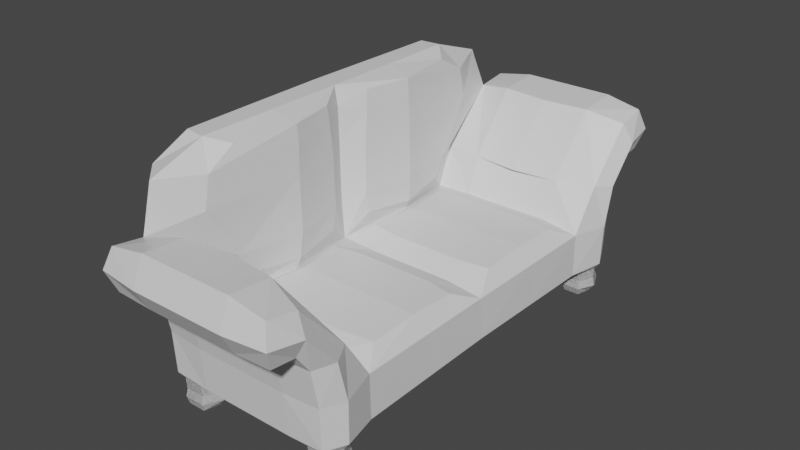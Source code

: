 # Source: Sofa.blend  (saved by Blender 2.83.19; exported with 4.5.12 LTS)
import bpy
from mathutils import Matrix  # noqa: F401  (used for matrix-valued properties, if any)

bpy.ops.wm.read_factory_settings(use_empty=True)
scene = bpy.context.scene
scene.name = 'Scene'

# ---- collections
col_collection = bpy.data.collections.new('Collection'); scene.collection.children.link(col_collection)

# ---- materials (node trees are filled in below, after node groups)
mat_material = bpy.data.materials.new('Material')
mat_material.alpha_threshold = 0.0
mat_material.use_transparent_shadow = False
mat_material.line_color = (0.0, 0.0, 0.0, 1.0)

# ---- material node trees
mat_material.use_nodes = True; mat_material.node_tree.nodes.clear()
_N = mat_material.node_tree.nodes; _L = mat_material.node_tree.links
n0 = _N.new('ShaderNodeOutputMaterial'); n0.name = 'Material Output'; n0.location = (300, 300)
n1 = _N.new('ShaderNodeBsdfPrincipled'); n1.name = 'Principled BSDF'; n1.location = (10, 300)
n1.distribution = 'GGX'
n1.subsurface_method = 'BURLEY'
n1.inputs[2].default_value = 0.4
n1.inputs[3].default_value = 1.45
n1.inputs[27].default_value = (0.0, 0.0, 0.0, 1.0)
n1.inputs[28].default_value = 1.0
_L.new(n1.outputs[0], n0.inputs[0])
n0.is_active_output = True

# ---- world
world_world = bpy.data.worlds.new('World'); scene.world = world_world
world_world.use_nodes = True; world_world.node_tree.nodes.clear()
_N = world_world.node_tree.nodes; _L = world_world.node_tree.links
n0 = _N.new('ShaderNodeOutputWorld'); n0.name = 'World Output'; n0.location = (300, 300)
n1 = _N.new('ShaderNodeBackground'); n1.name = 'Background'; n1.location = (10, 300)
n1.inputs[0].default_value = (0.05088, 0.05088, 0.05088, 1.0)
_L.new(n1.outputs[0], n0.inputs[0])
n0.is_active_output = True
world_world.color = (0.05088, 0.05088, 0.05088)
world_world.use_sun_shadow = False
world_world.sun_shadow_jitter_overblur = 0.0

# ---- meshes
me_cube = bpy.data.meshes.new('Cube')
me_cube.from_pydata([(0.9677, -0.8746, -0.444), (0.9332, -1.098, -1.018), (-0.9779, -0.9115, -0.4153), (-0.9309, -1.098, -1.018), (-0.9309, -1.463, -1.018), (-0.9725, -1.54, -0.4572), (0.9749, -1.54, -0.4572), (0.9332, -1.463, -1.018), (0.9745, -1.732, 0.6309), (-0.9711, -1.734, 0.6401), (0.9747, -1.782, 0.1979), (-0.9725, -1.782, 0.1979), (0.9748, -1.193, 0.0428), (0.9748, -1.624, -0.02122), (-0.9975, -1.138, 0.03998), (-0.9725, -1.624, -0.02123), (0.966, -2.082, 0.6965), (-0.9633, -2.082, 0.6965), (0.9663, -2.067, 0.2209), (-0.9633, -2.067, 0.2209), (1.015, -1.281, -1.018), (-1.019, -1.281, -1.018), (-1.092, -1.291, -0.4572), (1.089, -1.291, -0.4572), (-1.093, -1.773, 0.4144), (1.089, -1.773, 0.4144), (-1.093, -1.408, 0.01079), (1.089, -1.408, 0.01079), (-1.038, -2.158, 0.4583), (1.037, -2.158, 0.4583), (-0.5146, -0.87, -0.3797), (-0.7053, -1.098, -1.018), (-0.5308, -1.572, -0.4572), (-0.7053, -1.463, -1.018), (-0.5309, -1.781, 0.1659), (-0.5309, -1.656, -0.02122), (-0.5309, -1.041, 0.0428), (-0.5309, -2.074, 0.2098), (-0.5447, -2.213, 0.457), (-0.4287, -1.281, -1.0), (0.7325, -1.098, -1.018), (0.7325, -1.463, -1.018), (0.5269, -1.191, 0.08904), (0.5656, -2.213, 0.457), (0.5391, -0.87, -0.3797), (0.5547, -1.572, -0.4572), (0.5532, -1.781, 0.1659), (0.5537, -1.656, -0.0212), (0.5531, -2.074, 0.2098), (0.6481, -1.281, -1.018), (0.5724, -0.8661, -1.0), (0.9749, -0.8661, -0.9494), (0.5722, -1.528, -0.9494), (0.9686, -1.519, -0.9368), (1.078, -1.281, -0.9368), (-1.082, -1.281, -0.9368), (-1.004, -0.8884, -0.9579), (-0.966, -1.519, -0.9368), (-0.5454, -0.8661, -1.0), (-0.5454, -1.528, -0.9494), (-0.613, -1.281, -1.018), (0.4641, -1.281, -1.0), (-0.62, -1.281, -1.147), (-1.012, -1.281, -1.147), (1.009, -1.281, -1.147), (0.6536, -1.281, -1.147), (0.736, -1.103, -1.147), (0.9296, -1.103, -1.147), (0.736, -1.459, -1.147), (0.9296, -1.459, -1.147), (-0.9267, -1.105, -1.147), (-0.9267, -1.457, -1.147), (-0.7093, -1.105, -1.147), (-0.7093, -1.457, -1.147), (-0.6011, -1.281, -1.238), (-1.03, -1.281, -1.238), (1.035, -1.281, -1.238), (0.628, -1.281, -1.238), (0.7227, -1.078, -1.238), (0.943, -1.078, -1.238), (0.7227, -1.484, -1.238), (0.943, -1.484, -1.238), (-0.9367, -1.088, -1.238), (-0.9367, -1.473, -1.238), (-0.6994, -1.088, -1.238), (-0.6994, -1.473, -1.238), (-0.6683, -1.281, -1.328), (-0.9634, -1.281, -1.328), (0.9656, -1.281, -1.328), (0.6973, -1.281, -1.328), (0.7402, -1.108, -1.324), (0.9253, -1.108, -1.324), (0.7402, -1.453, -1.324), (0.9253, -1.453, -1.324), (-0.9211, -1.111, -1.324), (-0.9211, -1.451, -1.324), (-0.7146, -1.111, -1.324), (-0.7146, -1.451, -1.324), (-1.298, -0.721, -0.9157), (-1.304, -0.8021, -0.4597), (0.9527, -0.02095, -0.4569), (-1.307, -1.014, 0.02772), (-1.001, -0.02751, -0.9789), (-1.235, -1.481, 0.6524), (-1.028, -1.559, 1.126), (-1.282, -1.317, 1.135), (-1.031, -0.914, 1.348), (-1.268, -0.8864, 1.351), (-0.9991, 0.8694, -1.0), (0.9377, 0.8694, -0.4698), (-0.9193, 0.8694, -0.392), (0.962, 0.8694, -0.9368), (-0.5306, 0.8694, -1.0), (-0.4937, 0.8694, -0.4184), (0.5181, 0.8694, -0.4183), (0.5561, 0.8694, -1.0), (-1.312, 0.8694, -0.9368), (-1.344, 0.8694, -0.4597), (-0.9505, 0.8694, 0.04957), (-1.335, 0.8617, 0.03175), (-0.9623, 0.8694, 0.7229), (-1.323, 0.8617, 0.7283), (-0.9693, 0.8694, 1.119), (-1.315, 0.8694, 1.135), (-1.012, 0.8694, 1.354), (-1.279, 0.8694, 1.36), (-0.8101, -0.5986, -0.159), (-0.8076, -0.761, 0.1007), (-0.8172, -1.123, 0.713), (-0.8228, -1.05, 1.069), (-0.8343, -0.7135, 1.264), (-0.8101, 0.572, -0.159), (-0.8076, 0.6267, 0.1007), (-0.8172, 0.6152, 0.713), (-0.8228, 0.5812, 1.069), (-0.8343, 0.5635, 1.264), (-0.4339, -0.6523, -0.3136), (-0.7739, -0.5994, -0.3186), (0.7862, 0.5377, -0.3183), (0.7862, -0.5994, -0.3183), (0.4575, -0.6523, -0.3136), (-0.4339, 0.5953, -0.3136), (0.4575, 0.5953, -0.3136), (-0.7739, 0.5377, -0.3186), (-0.538, -0.01635, -1.0), (0.5643, -0.01635, -1.0), (-1.305, 0.05617, -0.9263), (-0.752, -0.03945, -0.3268), (0.9684, -0.01635, -0.9431), (-1.324, 0.01588, -0.4597), (-1.321, -0.0881, 0.02974), (-1.279, -0.3213, 0.6903), (-1.299, -0.2395, 1.135), (-1.022, -0.03842, 1.351), (-1.273, -0.02419, 1.356), (-0.7246, -0.0133, -0.2114), (-0.6973, 0.009866, 0.1007), (-0.7069, 0.01009, 0.713), (-0.7125, 0.02148, 1.069), (-0.724, 0.01662, 1.264), (0.7862, -0.03082, -0.2903), (-0.4339, -0.02847, -0.2856), (0.4575, -0.02847, -0.2855), (-0.6635, -0.03082, -0.2906), (-0.05158, -0.9008, -0.3701), (0.01199, -1.572, -0.4572), (0.01114, -1.781, 0.1659), (0.0114, -1.656, -0.02121), (0.01107, -2.074, 0.2098), (0.01767, -1.281, -1.0), (0.01353, -0.8661, -1.0), (0.01344, -1.528, -0.9494), (0.01044, -2.213, 0.457), (0.01274, 0.8694, -1.0), (0.01221, 0.8694, -0.4184), (0.01181, -0.6523, -0.3136), (0.01182, 0.5953, -0.3136), (0.01181, -0.02847, -0.2855), (0.01313, -0.01635, -1.0), (0.9332, -1.098, -1.018), (-0.9779, -0.9115, -0.4153), (-0.9309, -1.098, -1.018), (-0.9309, -1.463, -1.018), (0.9332, -1.463, -1.018), (-0.9711, -1.734, 0.6401), (0.9748, -1.193, 0.0428), (-0.9975, -1.138, 0.03998), (-0.9633, -2.082, 0.6965), (1.015, -1.281, -1.018), (-1.019, -1.281, -1.018), (-1.093, -1.408, 0.01079), (-0.5146, -0.87, -0.3797), (-0.7053, -1.098, -1.018), (-0.7053, -1.463, -1.018), (-0.5311, -1.614, 0.7334), (-0.5309, -1.041, 0.0428), (-0.5311, -2.09, 0.7773), (0.7325, -1.098, -1.018), (0.7325, -1.463, -1.018), (0.552, -1.614, 0.7334), (0.5519, -2.09, 0.7773), (0.6481, -1.281, -1.018), (-0.613, -1.281, -1.018), (-0.62, -1.281, -1.147), (-1.012, -1.281, -1.147), (1.009, -1.281, -1.147), (0.6536, -1.281, -1.147), (0.736, -1.103, -1.147), (0.9296, -1.103, -1.147), (0.736, -1.459, -1.147), (0.9296, -1.459, -1.147), (-0.9267, -1.105, -1.147), (-0.9267, -1.457, -1.147), (-0.7093, -1.105, -1.147), (-0.7093, -1.457, -1.147), (-0.6011, -1.281, -1.238), (-1.03, -1.281, -1.238), (1.035, -1.281, -1.238), (0.628, -1.281, -1.238), (0.7227, -1.078, -1.238), (0.943, -1.078, -1.238), (0.7227, -1.484, -1.238), (0.943, -1.484, -1.238), (-0.9367, -1.088, -1.238), (-0.9367, -1.473, -1.238), (-0.6994, -1.088, -1.238), (-0.6994, -1.473, -1.238), (-0.6683, -1.281, -1.328), (-0.9634, -1.281, -1.328), (0.9656, -1.281, -1.328), (0.6973, -1.281, -1.328), (0.7402, -1.108, -1.324), (0.9253, -1.108, -1.324), (0.7402, -1.453, -1.324), (0.9253, -1.453, -1.324), (-0.9211, -1.111, -1.324), (-0.9211, -1.451, -1.324), (-0.7146, -1.111, -1.324), (-0.7146, -1.451, -1.324), (-0.4339, -0.6523, -0.3136), (-0.7739, -0.5994, -0.3186), (-0.6635, -0.03082, -0.2906), (0.01048, -1.553, 0.7334), (0.01041, -2.09, 0.7773), (0.01131, -1.136, 0.04281), (-0.06944, -0.6523, -0.3136), (0.9677, 2.613, -0.444), (0.9332, 2.837, -1.018), (-0.9779, 2.65, -0.4153), (-0.9309, 2.837, -1.018), (-0.9309, 3.202, -1.018), (-0.9725, 3.279, -0.4572), (0.9749, 3.279, -0.4572), (0.9332, 3.202, -1.018), (0.9745, 3.471, 0.6309), (-0.9711, 3.473, 0.6401), (0.9747, 3.521, 0.1979), (-0.9725, 3.521, 0.1979), (0.9748, 2.931, 0.0428), (0.9748, 3.363, -0.02122), (-0.9975, 2.876, 0.03998), (-0.9725, 3.363, -0.02123), (0.966, 3.82, 0.6965), (-0.9633, 3.82, 0.6965), (0.9663, 3.805, 0.2209), (-0.9633, 3.805, 0.2209), (1.015, 3.019, -1.018), (-1.019, 3.019, -1.018), (-1.092, 3.03, -0.4572), (1.089, 3.03, -0.4572), (-1.093, 3.512, 0.4144), (1.089, 3.512, 0.4144), (-1.093, 3.147, 0.01079), (1.089, 3.147, 0.01079), (-1.038, 3.896, 0.4583), (1.037, 3.896, 0.4583), (-0.5146, 2.609, -0.3797), (-0.7053, 2.837, -1.018), (-0.5308, 3.311, -0.4572), (-0.7053, 3.202, -1.018), (-0.5309, 3.52, 0.1659), (-0.5309, 3.395, -0.02122), (-0.5309, 2.78, 0.0428), (-0.5311, 3.828, 0.7773), (-0.5309, 3.813, 0.2098), (-0.5447, 3.951, 0.457), (-0.4287, 3.019, -1.0), (0.7325, 2.837, -1.018), (0.7325, 3.202, -1.018), (0.5535, 2.78, 0.04282), (0.5656, 3.951, 0.457), (0.5391, 2.609, -0.3797), (0.5547, 3.311, -0.4572), (0.5532, 3.52, 0.1659), (0.5537, 3.395, -0.0212), (0.5519, 3.828, 0.7773), (0.5531, 3.813, 0.2098), (0.6481, 3.019, -1.018), (0.5724, 2.605, -1.0), (0.9749, 2.605, -0.9494), (0.5722, 3.267, -0.9494), (0.9686, 3.258, -0.9368), (1.078, 3.019, -0.9368), (-1.082, 3.019, -0.9368), (-1.004, 2.627, -0.9579), (-0.966, 3.258, -0.9368), (-0.5454, 2.605, -1.0), (-0.5454, 3.267, -0.9494), (-0.613, 3.019, -1.018), (0.4641, 3.019, -1.0), (-0.62, 3.019, -1.147), (-1.012, 3.019, -1.147), (1.009, 3.019, -1.147), (0.6536, 3.019, -1.147), (0.736, 2.842, -1.147), (0.9296, 2.842, -1.147), (0.736, 3.197, -1.147), (0.9296, 3.197, -1.147), (-0.9267, 2.843, -1.147), (-0.9267, 3.196, -1.147), (-0.7093, 2.843, -1.147), (-0.7093, 3.196, -1.147), (-0.6011, 3.019, -1.238), (-1.03, 3.019, -1.238), (1.035, 3.019, -1.238), (0.628, 3.019, -1.238), (0.7227, 2.816, -1.238), (0.943, 2.816, -1.238), (0.7227, 3.222, -1.238), (0.943, 3.222, -1.238), (-0.9367, 2.827, -1.238), (-0.9367, 3.212, -1.238), (-0.6994, 2.827, -1.238), (-0.6994, 3.212, -1.238), (-0.6683, 3.019, -1.328), (-0.9634, 3.019, -1.328), (0.9656, 3.019, -1.328), (0.6973, 3.019, -1.328), (0.7402, 2.847, -1.324), (0.9253, 2.847, -1.324), (0.7402, 3.192, -1.324), (0.9253, 3.192, -1.324), (-0.9211, 2.85, -1.324), (-0.9211, 3.189, -1.324), (-0.7146, 2.85, -1.324), (-0.7146, 3.189, -1.324), (-1.298, 2.46, -0.9157), (-1.304, 2.541, -0.4597), (0.9527, 1.76, -0.4569), (-1.307, 2.752, 0.02772), (-1.001, 1.766, -0.9789), (-1.235, 3.219, 0.6524), (-1.028, 3.297, 1.126), (-1.282, 3.056, 1.135), (-1.031, 2.653, 1.348), (-1.268, 2.625, 1.351), (-0.8101, 2.337, -0.159), (-0.8076, 2.5, 0.1007), (-0.8172, 2.862, 0.713), (-0.8228, 2.789, 1.069), (-0.8343, 2.452, 1.264), (-0.8101, 1.167, -0.159), (-0.8076, 1.112, 0.1007), (-0.8172, 1.124, 0.713), (-0.8228, 1.158, 1.069), (-0.8343, 1.175, 1.264), (-0.4339, 2.391, -0.3136), (-0.7739, 2.338, -0.3186), (0.7862, 1.201, -0.3183), (0.7862, 2.338, -0.3183), (0.4575, 2.391, -0.3136), (-0.4339, 1.143, -0.3136), (0.4575, 1.143, -0.3136), (-0.7739, 1.201, -0.3186), (-0.538, 1.755, -1.0), (0.5643, 1.755, -1.0), (-1.305, 1.683, -0.9263), (-0.7926, 1.778, -0.3268), (0.9684, 1.755, -0.9431), (-1.324, 1.723, -0.4597), (-1.321, 1.827, 0.02974), (-1.279, 2.06, 0.6903), (-1.299, 1.978, 1.135), (-1.022, 1.777, 1.351), (-1.273, 1.763, 1.356), (-0.7246, 1.752, -0.2114), (-0.6973, 1.729, 0.1007), (-0.7069, 1.729, 0.713), (-0.7125, 1.717, 1.069), (-0.724, 1.722, 1.264), (0.7862, 1.77, -0.2903), (-0.4339, 1.767, -0.2856), (0.4575, 1.767, -0.2855), (-0.6635, 1.77, -0.2906), (0.01227, 2.609, -0.3797), (0.01199, 3.311, -0.4572), (0.01114, 3.52, 0.1659), (0.0114, 3.395, -0.02121), (0.01041, 3.828, 0.7773), (0.01107, 3.813, 0.2098), (0.01767, 3.019, -1.0), (0.01353, 2.605, -1.0), (0.01344, 3.267, -0.9494), (0.01131, 2.78, 0.04281), (0.01044, 3.951, 0.457), (0.01181, 2.391, -0.3136), (0.01182, 1.143, -0.3136), (0.01181, 1.767, -0.2855), (0.01313, 1.755, -1.0), (0.9332, 2.837, -1.018), (-0.9309, 2.837, -1.018), (-0.9309, 3.202, -1.018), (0.9332, 3.202, -1.018), (0.9745, 3.471, 0.6309), (-0.9711, 3.473, 0.6401), (0.9748, 2.931, 0.0428), (-0.9975, 2.876, 0.03998), (-0.9633, 3.82, 0.6965), (1.015, 3.019, -1.018), (-1.019, 3.019, -1.018), (-0.7053, 2.837, -1.018), (-0.7053, 3.202, -1.018), (-0.5311, 3.352, 0.7334), (-0.5309, 2.78, 0.0428), (0.7325, 2.837, -1.018), (0.7325, 3.202, -1.018), (0.5535, 2.78, 0.04282), (0.552, 3.352, 0.7334), (0.6481, 3.019, -1.018), (-0.613, 3.019, -1.018), (-0.62, 3.019, -1.147), (-1.012, 3.019, -1.147), (1.009, 3.019, -1.147), (0.6536, 3.019, -1.147), (0.736, 2.842, -1.147), (0.9296, 2.842, -1.147), (0.736, 3.197, -1.147), (0.9296, 3.197, -1.147), (-0.9267, 2.843, -1.147), (-0.9267, 3.196, -1.147), (-0.7093, 2.843, -1.147), (-0.7093, 3.196, -1.147), (-0.6011, 3.019, -1.238), (-1.03, 3.019, -1.238), (1.035, 3.019, -1.238), (0.628, 3.019, -1.238), (0.7227, 2.816, -1.238), (0.943, 2.816, -1.238), (0.7227, 3.222, -1.238), (0.943, 3.222, -1.238), (-0.9367, 2.827, -1.238), (-0.9367, 3.212, -1.238), (-0.6994, 2.827, -1.238), (-0.6994, 3.212, -1.238), (-0.6683, 3.019, -1.328), (-0.9634, 3.019, -1.328), (0.9656, 3.019, -1.328), (0.6973, 3.019, -1.328), (0.7402, 2.847, -1.324), (0.9253, 2.847, -1.324), (0.7402, 3.192, -1.324), (0.9253, 3.192, -1.324), (-0.9211, 2.85, -1.324), (-0.9211, 3.189, -1.324), (-0.7146, 2.85, -1.324), (-0.7146, 3.189, -1.324), (-0.7246, 1.752, -0.2114), (0.01048, 3.301, 0.7334), (0.01131, 2.729, 0.04281)], [(190, 186), (180, 240), (240, 241), (42, 185)], [(2, 30, 136, 137), (4, 21, 63, 71), (102, 56, 98, 146), (145, 148, 51, 50), (148, 100, 0, 51), (59, 32, 5, 57), (54, 23, 6, 53), (22, 55, 57, 5), (27, 12, 8, 25), (46, 10, 18, 48), (26, 15, 11, 24), (47, 13, 10, 46), (45, 6, 13, 47), (22, 5, 15, 26), (23, 0, 12, 27), (30, 2, 14, 36), (24, 11, 19, 28), (25, 8, 16, 29), (10, 25, 29, 18), (9, 24, 28, 17), (28, 19, 37, 38), (6, 23, 27, 13), (2, 22, 26, 14), (14, 26, 24, 9), (13, 27, 25, 10), (2, 56, 55, 22), (51, 0, 23, 54), (40, 1, 67, 66), (41, 49, 65, 68), (1, 20, 64, 67), (172, 43, 200, 243), (172, 38, 37, 168), (5, 32, 35, 15), (15, 35, 34, 11), (11, 34, 37, 19), (171, 165, 32, 59), (102, 144, 58, 56), (31, 60, 62, 72), (147, 2, 137, 163), (113, 110, 143, 141), (53, 6, 45, 52), (29, 43, 48, 18), (49, 40, 66, 65), (170, 50, 61, 169), (165, 45, 47, 167), (167, 47, 46, 166), (166, 46, 48, 168), (178, 145, 50, 170), (169, 61, 52, 171), (1, 40, 50, 51), (41, 7, 53, 52), (7, 20, 54, 53), (20, 1, 51, 54), (21, 4, 57, 55), (31, 3, 56, 58), (4, 33, 59, 57), (60, 31, 58, 39), (33, 60, 39, 59), (40, 49, 61, 50), (49, 41, 52, 61), (66, 67, 79, 78), (68, 65, 77, 80), (67, 64, 76, 79), (72, 62, 74, 84), (65, 66, 78, 77), (7, 41, 68, 69), (60, 33, 73, 62), (20, 7, 69, 64), (21, 3, 70, 63), (3, 31, 72, 70), (33, 4, 71, 73), (85, 83, 95, 97), (82, 84, 96, 94), (75, 82, 94, 87), (71, 63, 75, 83), (69, 68, 80, 81), (62, 73, 85, 74), (64, 69, 81, 76), (63, 70, 82, 75), (70, 72, 84, 82), (73, 71, 83, 85), (89, 88, 93, 92), (90, 91, 88, 89), (94, 96, 86, 87), (87, 86, 97, 95), (77, 78, 90, 89), (84, 74, 86, 96), (79, 76, 88, 91), (80, 77, 89, 92), (78, 79, 91, 90), (83, 75, 87, 95), (81, 80, 92, 93), (74, 85, 97, 86), (76, 81, 93, 88), (99, 2, 14, 101), (56, 2, 99, 98), (101, 14, 9, 103), (149, 99, 101, 150), (150, 101, 103, 151), (105, 104, 106, 107), (103, 9, 104, 105), (151, 103, 105, 152), (152, 105, 107, 154), (110, 118, 132, 131), (153, 124, 125, 154), (122, 124, 135, 134), (9, 14, 127, 128), (104, 9, 128, 129), (146, 149, 117, 116), (158, 134, 135, 159), (157, 133, 134, 158), (156, 132, 133, 157), (155, 131, 132, 156), (120, 122, 134, 133), (147, 110, 131, 155), (153, 106, 130, 159), (118, 120, 133, 132), (14, 2, 126, 127), (106, 104, 129, 130), (161, 163, 137, 136), (177, 161, 136, 175), (160, 162, 140, 139), (109, 114, 142, 138), (100, 109, 138, 160), (174, 113, 141, 176), (44, 0, 139, 140), (0, 100, 160, 139), (138, 142, 162, 160), (176, 141, 161, 177), (141, 143, 163, 161), (124, 153, 159, 135), (2, 147, 155, 126), (126, 155, 156, 127), (127, 156, 157, 128), (128, 157, 158, 129), (129, 158, 159, 130), (98, 99, 149, 146), (106, 153, 154, 107), (123, 152, 154, 125), (121, 151, 152, 123), (119, 150, 151, 121), (117, 149, 150, 119), (173, 115, 145, 178), (110, 147, 163, 143), (108, 112, 144, 102), (111, 109, 100, 148), (115, 111, 148, 145), (108, 102, 146, 116), (112, 173, 178, 144), (142, 176, 177, 162), (114, 174, 176, 142), (162, 177, 175, 140), (39, 169, 171, 59), (144, 178, 170, 58), (34, 166, 168, 37), (35, 167, 166, 34), (32, 165, 167, 35), (58, 170, 169, 39), (52, 45, 165, 171), (43, 172, 168, 48), (16, 200, 43, 29), (182, 189, 204, 212), (194, 184, 187, 196), (38, 172, 243, 196), (56, 3, 21, 55), (197, 179, 208, 207), (198, 201, 206, 209), (179, 188, 205, 208), (38, 196, 187, 28), (242, 194, 196, 243), (244, 195, 194, 242), (192, 202, 203, 213), (16, 8, 199, 200), (201, 197, 207, 206), (207, 208, 220, 219), (209, 206, 218, 221), (208, 205, 217, 220), (213, 203, 215, 225), (206, 207, 219, 218), (183, 198, 209, 210), (202, 193, 214, 203), (188, 183, 210, 205), (189, 181, 211, 204), (181, 192, 213, 211), (193, 182, 212, 214), (226, 224, 236, 238), (223, 225, 237, 235), (216, 223, 235, 228), (212, 204, 216, 224), (210, 209, 221, 222), (203, 214, 226, 215), (205, 210, 222, 217), (204, 211, 223, 216), (211, 213, 225, 223), (214, 212, 224, 226), (230, 229, 234, 233), (231, 232, 229, 230), (235, 237, 227, 228), (228, 227, 238, 236), (218, 219, 231, 230), (225, 215, 227, 237), (220, 217, 229, 232), (221, 218, 230, 233), (219, 220, 232, 231), (224, 216, 228, 236), (222, 221, 233, 234), (215, 226, 238, 227), (217, 222, 234, 229), (164, 44, 140, 245), (191, 164, 245, 239), (199, 242, 243, 200), (248, 367, 366, 276), (250, 319, 311, 267), (350, 376, 346, 304), (375, 298, 299, 378), (378, 299, 246, 348), (307, 305, 251, 278), (302, 301, 252, 269), (268, 251, 305, 303), (273, 271, 254, 258), (293, 296, 264, 256), (272, 270, 257, 261), (294, 293, 256, 259), (292, 294, 259, 252), (268, 272, 261, 251), (269, 273, 258, 246), (276, 282, 260, 248), (285, 284, 265, 274), (254, 262, 295, 427, 413, 260, 282, 403, 289, 258), (270, 274, 265, 257), (271, 275, 262, 254), (256, 264, 275, 271), (255, 263, 274, 270), (283, 285, 274, 263), (252, 259, 273, 269), (248, 260, 272, 268), (260, 255, 270, 272), (259, 256, 271, 273), (248, 268, 303, 304), (299, 302, 269, 246), (287, 314, 315, 247), (288, 316, 313, 297), (247, 315, 312, 266), (398, 404, 285, 283), (404, 399, 284, 285), (394, 403, 282, 276), (251, 261, 281, 278), (261, 257, 280, 281), (257, 265, 284, 280), (402, 307, 278, 395), (350, 304, 306, 374), (277, 320, 310, 308), (377, 393, 367, 248), (113, 371, 373, 110), (301, 300, 292, 252), (246, 258, 289, 291), (275, 264, 296, 290), (262, 275, 290, 295), (297, 313, 314, 287), (401, 400, 309, 298), (395, 397, 294, 292), (397, 396, 293, 294), (396, 399, 296, 293), (408, 401, 298, 375), (400, 402, 300, 309), (247, 299, 298, 287), (288, 300, 301, 253), (253, 301, 302, 266), (249, 304, 303, 267), (266, 302, 299, 247), (267, 303, 305, 250), (277, 306, 304, 249), (250, 305, 307, 279), (308, 286, 306, 277), (279, 307, 286, 308), (287, 298, 309, 297), (297, 309, 300, 288), (314, 326, 327, 315), (316, 328, 325, 313), (315, 327, 324, 312), (320, 332, 322, 310), (313, 325, 326, 314), (253, 317, 316, 288), (308, 310, 321, 279), (266, 312, 317, 253), (267, 311, 318, 249), (249, 318, 320, 277), (279, 321, 319, 250), (333, 345, 343, 331), (330, 342, 344, 332), (323, 335, 342, 330), (319, 331, 323, 311), (317, 329, 328, 316), (310, 322, 333, 321), (312, 324, 329, 317), (311, 323, 330, 318), (318, 330, 332, 320), (321, 333, 331, 319), (337, 340, 341, 336), (338, 337, 336, 339), (342, 335, 334, 344), (335, 343, 345, 334), (325, 337, 338, 326), (332, 344, 334, 322), (327, 339, 336, 324), (328, 340, 337, 325), (326, 338, 339, 327), (331, 343, 335, 323), (329, 341, 340, 328), (322, 334, 345, 333), (324, 336, 341, 329), (347, 349, 260, 248), (304, 346, 347, 248), (349, 351, 255, 260), (379, 380, 349, 347), (380, 381, 351, 349), (353, 355, 354, 352), (351, 353, 352, 255), (381, 382, 353, 351), (382, 384, 355, 353), (110, 361, 362, 118), (383, 384, 125, 124), (122, 364, 365, 124), (255, 358, 357, 260), (352, 359, 358, 255), (376, 116, 117, 379), (388, 389, 365, 364), (387, 388, 364, 363), (386, 387, 363, 362), (385, 386, 362, 361), (120, 363, 364, 122), (377, 385, 361, 110), (383, 389, 360, 354), (118, 362, 363, 120), (260, 357, 356, 248), (354, 360, 359, 352), (391, 366, 367, 393), (407, 405, 366, 391), (390, 369, 370, 392), (109, 368, 372, 114), (348, 390, 368, 109), (394, 405, 370, 291), (174, 406, 371, 113), (291, 370, 369, 246), (246, 369, 390, 348), (368, 390, 392, 372), (406, 407, 391, 371), (371, 391, 393, 373), (124, 365, 389, 383), (248, 356, 385, 377), (356, 357, 386, 385), (357, 358, 387, 386), (358, 359, 388, 387), (359, 360, 389, 388), (346, 376, 379, 347), (354, 355, 384, 383), (123, 125, 384, 382), (121, 123, 382, 381), (119, 121, 381, 380), (117, 119, 380, 379), (173, 408, 375, 115), (110, 373, 393, 377), (108, 350, 374, 112), (111, 378, 348, 109), (115, 375, 378, 111), (108, 116, 376, 350), (112, 374, 408, 173), (372, 392, 407, 406), (114, 372, 406, 174), (276, 366, 405, 394), (392, 370, 405, 407), (286, 307, 402, 400), (374, 306, 401, 408), (280, 284, 399, 396), (281, 280, 396, 397), (278, 281, 397, 395), (306, 286, 400, 401), (300, 402, 395, 292), (291, 289, 403, 394), (290, 296, 399, 404), (295, 290, 404, 398), (411, 439, 431, 419), (423, 422, 414, 416), (422, 283, 417, 414), (424, 434, 435, 409), (425, 436, 433, 428), (409, 435, 432, 418), (467, 398, 283, 422), (468, 467, 422, 423), (420, 440, 430, 429), (415, 413, 427, 426), (428, 433, 434, 424), (434, 446, 447, 435), (436, 448, 445, 433), (435, 447, 444, 432), (440, 452, 442, 430), (433, 445, 446, 434), (412, 437, 436, 425), (429, 430, 441, 421), (418, 432, 437, 412), (419, 431, 438, 410), (410, 438, 440, 420), (421, 441, 439, 411), (453, 465, 463, 451), (450, 462, 464, 452), (443, 455, 462, 450), (439, 451, 443, 431), (437, 449, 448, 436), (430, 442, 453, 441), (432, 444, 449, 437), (431, 443, 450, 438), (438, 450, 452, 440), (441, 453, 451, 439), (457, 460, 461, 456), (458, 457, 456, 459), (462, 455, 454, 464), (455, 463, 465, 454), (445, 457, 458, 446), (452, 464, 454, 442), (447, 459, 456, 444), (448, 460, 457, 445), (446, 458, 459, 447), (451, 463, 455, 443), (449, 461, 460, 448), (442, 454, 465, 453), (444, 456, 461, 449), (426, 427, 467, 468), (427, 295, 398, 467), (12, 42, 199, 8), (42, 244, 242, 199), (12, 0, 44, 42), (42, 44, 164, 244), (244, 164, 30, 36), (14, 9, 194, 195)])
_uv = me_cube.uv_layers.new(name='UVMap')
_uv.uv.foreach_set('vector', [0.5326, 0.05943, 0.5738, 0.06884, 0.5787, 0.09033, 0.5472, 0.0911, 0.4057, 0.9316, 0.3974, 0.9175, 0.4066, 0.9171, 0.4101, 0.925, 0.3956, 0.7971, 0.3962, 0.8817, 0.3667, 0.8656, 0.3652, 0.7891, 0.5491, 0.7961, 0.5892, 0.7964, 0.5884, 0.8803, 0.5491, 0.879, 0.3595, 0.4046, 0.3119, 0.4024, 0.3138, 0.3188, 0.3632, 0.3215, 0.339, 0.1063, 0.2928, 0.1227, 0.2768, 0.08087, 0.3245, 0.06662, 0.3637, 0.2797, 0.3189, 0.2778, 0.3189, 0.2537, 0.364, 0.2541, 0.2704, 0.05239, 0.3182, 0.0405, 0.3245, 0.06662, 0.2768, 0.08087, 0.2823, 0.2678, 0.2786, 0.2842, 0.2488, 0.2522, 0.2578, 0.2497, 0.2708, 0.2213, 0.2673, 0.2439, 0.2579, 0.2375, 0.2555, 0.2239, 0.2231, 0.0726, 0.2301, 0.09887, 0.2057, 0.1189, 0.1795, 0.1124, 0.2846, 0.2202, 0.2835, 0.2506, 0.2673, 0.2439, 0.2708, 0.2213, 0.3188, 0.2175, 0.3189, 0.2537, 0.2835, 0.2506, 0.2846, 0.2202, 0.2704, 0.05239, 0.2768, 0.08087, 0.2301, 0.09887, 0.2231, 0.0726, 0.3189, 0.2778, 0.3138, 0.3188, 0.2786, 0.2842, 0.2823, 0.2678, 0.1829, 0.3924, 0.142, 0.4156, 0.1161, 0.3713, 0.1602, 0.3523, 0.1795, 0.1124, 0.2057, 0.1189, 0.1933, 0.1433, 0.1699, 0.1505, 0.2578, 0.2497, 0.2488, 0.2522, 0.2478, 0.2425, 0.2523, 0.2401, 0.2673, 0.2439, 0.2578, 0.2497, 0.2523, 0.2401, 0.2579, 0.2375, 0.1538, 0.1057, 0.1795, 0.1124, 0.1699, 0.1505, 0.1452, 0.1404, 0.1699, 0.1505, 0.1933, 0.1433, 0.2172, 0.1677, 0.2, 0.1824, 0.3189, 0.2537, 0.3189, 0.2778, 0.2823, 0.2678, 0.2835, 0.2506, 0.2584, 0.01307, 0.2704, 0.05239, 0.2231, 0.0726, 0.2166, 0.04308, 0.2166, 0.04308, 0.2231, 0.0726, 0.1795, 0.1124, 0.1538, 0.1057, 0.2835, 0.2506, 0.2823, 0.2678, 0.2578, 0.2497, 0.2673, 0.2439, 0.2584, 0.01307, 0.3122, 0.000205, 0.3182, 0.0405, 0.2704, 0.05239, 0.3632, 0.3215, 0.3138, 0.3188, 0.3189, 0.2778, 0.3637, 0.2797, 0.5637, 0.9016, 0.5826, 0.9023, 0.5776, 0.9097, 0.5687, 0.9104, 0.5644, 0.9332, 0.5544, 0.9181, 0.5653, 0.9178, 0.5689, 0.9248, 0.5826, 0.9023, 0.5896, 0.9182, 0.5806, 0.9178, 0.5776, 0.9097, 0.2273, 0.2088, 0.2456, 0.2295, 0.2368, 0.2386, 0.2143, 0.2253, 0.2273, 0.2088, 0.2, 0.1824, 0.2172, 0.1677, 0.2413, 0.1984, 0.2768, 0.08087, 0.2928, 0.1227, 0.2539, 0.1401, 0.2301, 0.09887, 0.2301, 0.09887, 0.2539, 0.1401, 0.2366, 0.1508, 0.2057, 0.1189, 0.2057, 0.1189, 0.2366, 0.1508, 0.2172, 0.1677, 0.1933, 0.1433, 0.3556, 0.16, 0.3098, 0.1711, 0.2928, 0.1227, 0.339, 0.1063, 0.3956, 0.7971, 0.441, 0.7958, 0.4404, 0.8783, 0.3962, 0.8817, 0.4253, 0.9005, 0.435, 0.9175, 0.4238, 0.9171, 0.4201, 0.9093, 0.5398, 0.149, 0.5326, 0.05943, 0.5472, 0.0911, 0.5499, 0.1502, 0.5712, 0.2372, 0.5343, 0.2377, 0.5447, 0.2075, 0.5759, 0.2106, 0.364, 0.2541, 0.3189, 0.2537, 0.3188, 0.2175, 0.3638, 0.2153, 0.2523, 0.2401, 0.2456, 0.2295, 0.2555, 0.2239, 0.2579, 0.2375, 0.5544, 0.9181, 0.5637, 0.9016, 0.5687, 0.9104, 0.5653, 0.9178, 0.4947, 0.8786, 0.5491, 0.879, 0.5379, 0.9187, 0.4949, 0.919, 0.3098, 0.1711, 0.3188, 0.2175, 0.2846, 0.2202, 0.2745, 0.1819, 0.2745, 0.1819, 0.2846, 0.2202, 0.2708, 0.2213, 0.259, 0.1884, 0.259, 0.1884, 0.2708, 0.2213, 0.2555, 0.2239, 0.2413, 0.1984, 0.495, 0.7959, 0.5491, 0.7961, 0.5491, 0.879, 0.4947, 0.8786, 0.4949, 0.919, 0.5379, 0.9187, 0.55, 0.9428, 0.4944, 0.9439, 0.5826, 0.9023, 0.5637, 0.9016, 0.5491, 0.879, 0.5884, 0.8803, 0.5644, 0.9332, 0.5815, 0.9319, 0.5863, 0.9397, 0.55, 0.9428, 0.5815, 0.9319, 0.5896, 0.9182, 0.5983, 0.9189, 0.5863, 0.9397, 0.5896, 0.9182, 0.5826, 0.9023, 0.5884, 0.8803, 0.5983, 0.9189, 0.3974, 0.9175, 0.4057, 0.9316, 0.4008, 0.9392, 0.3887, 0.9182, 0.4253, 0.9005, 0.4045, 0.9011, 0.3962, 0.8817, 0.4404, 0.8783, 0.4057, 0.9316, 0.4244, 0.933, 0.4387, 0.9424, 0.4008, 0.9392, 0.435, 0.9175, 0.4253, 0.9005, 0.4404, 0.8783, 0.4517, 0.9183, 0.4244, 0.933, 0.435, 0.9175, 0.4517, 0.9183, 0.4387, 0.9424, 0.5637, 0.9016, 0.5544, 0.9181, 0.5379, 0.9187, 0.5491, 0.879, 0.5544, 0.9181, 0.5644, 0.9332, 0.55, 0.9428, 0.5379, 0.9187, 0.5687, 0.9104, 0.5776, 0.9097, 0.5752, 0.9136, 0.5707, 0.9135, 0.5689, 0.9248, 0.5653, 0.9178, 0.5683, 0.9177, 0.5708, 0.9218, 0.5776, 0.9097, 0.5806, 0.9178, 0.5774, 0.9177, 0.5752, 0.9136, 0.4201, 0.9093, 0.4238, 0.9171, 0.4205, 0.9171, 0.4179, 0.9125, 0.5653, 0.9178, 0.5687, 0.9104, 0.5707, 0.9135, 0.5683, 0.9177, 0.5815, 0.9319, 0.5644, 0.9332, 0.5689, 0.9248, 0.5773, 0.9254, 0.435, 0.9175, 0.4244, 0.933, 0.4198, 0.9246, 0.4238, 0.9171, 0.5896, 0.9182, 0.5815, 0.9319, 0.5773, 0.9254, 0.5806, 0.9178, 0.3974, 0.9175, 0.4045, 0.9011, 0.4098, 0.9086, 0.4066, 0.9171, 0.4045, 0.9011, 0.4253, 0.9005, 0.4201, 0.9093, 0.4098, 0.9086, 0.4244, 0.933, 0.4057, 0.9316, 0.4101, 0.925, 0.4198, 0.9246, 0.4178, 0.9215, 0.4124, 0.9214, 0.4137, 0.9199, 0.4166, 0.9196, 0.4124, 0.9125, 0.4179, 0.9125, 0.4167, 0.9144, 0.4136, 0.9141, 0.4099, 0.917, 0.4124, 0.9125, 0.4136, 0.9141, 0.4125, 0.917, 0.4101, 0.925, 0.4066, 0.9171, 0.4099, 0.917, 0.4124, 0.9214, 0.5773, 0.9254, 0.5689, 0.9248, 0.5708, 0.9218, 0.5751, 0.9218, 0.4238, 0.9171, 0.4198, 0.9246, 0.4178, 0.9215, 0.4205, 0.9171, 0.5806, 0.9178, 0.5773, 0.9254, 0.5751, 0.9218, 0.5774, 0.9177, 0.4066, 0.9171, 0.4098, 0.9086, 0.4124, 0.9125, 0.4099, 0.917, 0.4098, 0.9086, 0.4201, 0.9093, 0.4179, 0.9125, 0.4124, 0.9125, 0.4198, 0.9246, 0.4101, 0.925, 0.4124, 0.9214, 0.4178, 0.9215, 0.5708, 0.9177, 0.5749, 0.9177, 0.5742, 0.9203, 0.5716, 0.9201, 0.5716, 0.9153, 0.5742, 0.9151, 0.5749, 0.9177, 0.5708, 0.9177, 0.4136, 0.9141, 0.4167, 0.9144, 0.4179, 0.917, 0.4125, 0.917, 0.4125, 0.917, 0.4179, 0.917, 0.4166, 0.9196, 0.4137, 0.9199, 0.5683, 0.9177, 0.5707, 0.9135, 0.5716, 0.9153, 0.5708, 0.9177, 0.4179, 0.9125, 0.4205, 0.9171, 0.4179, 0.917, 0.4167, 0.9144, 0.5752, 0.9136, 0.5774, 0.9177, 0.5749, 0.9177, 0.5742, 0.9151, 0.5708, 0.9218, 0.5683, 0.9177, 0.5708, 0.9177, 0.5716, 0.9201, 0.5707, 0.9135, 0.5752, 0.9136, 0.5742, 0.9151, 0.5716, 0.9153, 0.4124, 0.9214, 0.4099, 0.917, 0.4125, 0.917, 0.4137, 0.9199, 0.5751, 0.9218, 0.5708, 0.9218, 0.5716, 0.9201, 0.5742, 0.9203, 0.4205, 0.9171, 0.4178, 0.9215, 0.4166, 0.9196, 0.4179, 0.917, 0.5774, 0.9177, 0.5751, 0.9218, 0.5742, 0.9203, 0.5749, 0.9177, 0.9041, 0.3991, 0.9064, 0.4317, 0.8617, 0.4466, 0.8566, 0.4162, 0.9553, 0.4205, 0.9064, 0.4317, 0.9041, 0.3991, 0.9472, 0.3904, 0.8566, 0.4162, 0.8617, 0.4466, 0.7942, 0.483, 0.7966, 0.4503, 0.9049, 0.3212, 0.9041, 0.3991, 0.8566, 0.4162, 0.8597, 0.3303, 0.8597, 0.3303, 0.8566, 0.4162, 0.7966, 0.4503, 0.7994, 0.3508, 0.759, 0.4314, 0.7507, 0.4609, 0.7221, 0.4067, 0.7416, 0.3981, 0.7966, 0.4503, 0.7942, 0.483, 0.7507, 0.4609, 0.759, 0.4314, 0.7994, 0.3508, 0.7966, 0.4503, 0.759, 0.4314, 0.7592, 0.3435, 0.7592, 0.3435, 0.759, 0.4314, 0.7416, 0.3981, 0.7381, 0.3244, 0.5343, 0.2377, 0.4975, 0.2373, 0.4937, 0.2128, 0.5172, 0.2095, 0.7144, 0.3268, 0.7118, 0.2416, 0.7368, 0.2416, 0.7381, 0.3244, 0.4033, 0.2369, 0.3812, 0.2369, 0.3925, 0.2067, 0.4091, 0.2083, 0.4282, 0.000205, 0.4903, 0.04437, 0.4882, 0.08245, 0.4294, 0.0572, 0.3856, 0.02017, 0.4282, 0.000205, 0.4294, 0.0572, 0.3989, 0.06772, 0.9486, 0.3177, 0.9049, 0.3212, 0.9053, 0.2416, 0.9499, 0.2416, 0.4089, 0.1598, 0.4091, 0.2083, 0.3925, 0.2067, 0.3924, 0.1604, 0.4398, 0.1574, 0.4402, 0.2113, 0.4091, 0.2083, 0.4089, 0.1598, 0.4957, 0.1552, 0.4937, 0.2128, 0.4402, 0.2113, 0.4398, 0.1574, 0.5269, 0.1521, 0.5172, 0.2095, 0.4937, 0.2128, 0.4957, 0.1552, 0.4388, 0.237, 0.4033, 0.2369, 0.4091, 0.2083, 0.4402, 0.2113, 0.5398, 0.149, 0.5343, 0.2377, 0.5172, 0.2095, 0.5269, 0.1521, 0.3648, 0.1582, 0.3671, 0.07933, 0.385, 0.09861, 0.3924, 0.1604, 0.4975, 0.2373, 0.4388, 0.237, 0.4402, 0.2113, 0.4937, 0.2128, 0.4903, 0.04437, 0.5326, 0.05943, 0.514, 0.09348, 0.4882, 0.08245, 0.3671, 0.07933, 0.3856, 0.02017, 0.3989, 0.06772, 0.385, 0.09861, 0.5734, 0.1504, 0.5499, 0.1502, 0.5472, 0.0911, 0.5787, 0.09033, 0.6168, 0.1515, 0.5734, 0.1504, 0.5787, 0.09033, 0.62, 0.09323, 0.6884, 0.1538, 0.6583, 0.1528, 0.6613, 0.0953, 0.6911, 0.1024, 0.7031, 0.2365, 0.6636, 0.2366, 0.6575, 0.2098, 0.6867, 0.2046, 0.7102, 0.1557, 0.7031, 0.2365, 0.6867, 0.2046, 0.6884, 0.1538, 0.617, 0.2368, 0.5712, 0.2372, 0.5759, 0.2106, 0.6168, 0.2099, 0.671, 0.0748, 0.7114, 0.07713, 0.6911, 0.1024, 0.6613, 0.0953, 0.7114, 0.07713, 0.7102, 0.1557, 0.6884, 0.1538, 0.6911, 0.1024, 0.6867, 0.2046, 0.6575, 0.2098, 0.6583, 0.1528, 0.6884, 0.1538, 0.6168, 0.2099, 0.5759, 0.2106, 0.5734, 0.1504, 0.6168, 0.1515, 0.5759, 0.2106, 0.5447, 0.2075, 0.5499, 0.1502, 0.5734, 0.1504, 0.3812, 0.2369, 0.3648, 0.1582, 0.3924, 0.1604, 0.3925, 0.2067, 0.5326, 0.05943, 0.5398, 0.149, 0.5269, 0.1521, 0.514, 0.09348, 0.514, 0.09348, 0.5269, 0.1521, 0.4957, 0.1552, 0.4882, 0.08245, 0.4882, 0.08245, 0.4957, 0.1552, 0.4398, 0.1574, 0.4294, 0.0572, 0.4294, 0.0572, 0.4398, 0.1574, 0.4089, 0.1598, 0.3989, 0.06772, 0.3989, 0.06772, 0.4089, 0.1598, 0.3924, 0.1604, 0.385, 0.09861, 0.9472, 0.3904, 0.9041, 0.3991, 0.9049, 0.3212, 0.9486, 0.3177, 0.7221, 0.4067, 0.7144, 0.3268, 0.7381, 0.3244, 0.7416, 0.3981, 0.7578, 0.2416, 0.7592, 0.3435, 0.7381, 0.3244, 0.7368, 0.2416, 0.7954, 0.2423, 0.7994, 0.3508, 0.7592, 0.3435, 0.7578, 0.2416, 0.8597, 0.2423, 0.8597, 0.3303, 0.7994, 0.3508, 0.7954, 0.2423, 0.9053, 0.2416, 0.9049, 0.3212, 0.8597, 0.3303, 0.8597, 0.2423, 0.4951, 0.709, 0.5485, 0.709, 0.5491, 0.7961, 0.495, 0.7959, 0.5343, 0.2377, 0.5398, 0.149, 0.5499, 0.1502, 0.5447, 0.2075, 0.3958, 0.709, 0.4417, 0.709, 0.441, 0.7958, 0.3956, 0.7971, 0.3557, 0.4912, 0.3099, 0.4895, 0.3119, 0.4024, 0.3595, 0.4046, 0.5485, 0.709, 0.589, 0.709, 0.5892, 0.7964, 0.5491, 0.7961, 0.3958, 0.709, 0.3956, 0.7971, 0.3652, 0.7891, 0.3644, 0.709, 0.4417, 0.709, 0.4951, 0.709, 0.495, 0.7959, 0.441, 0.7958, 0.6575, 0.2098, 0.6168, 0.2099, 0.6168, 0.1515, 0.6583, 0.1528, 0.6636, 0.2366, 0.617, 0.2368, 0.6168, 0.2099, 0.6575, 0.2098, 0.6583, 0.1528, 0.6168, 0.1515, 0.62, 0.09323, 0.6613, 0.0953, 0.4517, 0.9183, 0.4949, 0.919, 0.4944, 0.9439, 0.4387, 0.9424, 0.441, 0.7958, 0.495, 0.7959, 0.4947, 0.8786, 0.4404, 0.8783, 0.2366, 0.1508, 0.259, 0.1884, 0.2413, 0.1984, 0.2172, 0.1677, 0.2539, 0.1401, 0.2745, 0.1819, 0.259, 0.1884, 0.2366, 0.1508, 0.2928, 0.1227, 0.3098, 0.1711, 0.2745, 0.1819, 0.2539, 0.1401, 0.4404, 0.8783, 0.4947, 0.8786, 0.4949, 0.919, 0.4517, 0.9183, 0.3638, 0.2153, 0.3188, 0.2175, 0.3098, 0.1711, 0.3556, 0.16, 0.2456, 0.2295, 0.2273, 0.2088, 0.2413, 0.1984, 0.2555, 0.2239, 0.2478, 0.2425, 0.2368, 0.2386, 0.2456, 0.2295, 0.2523, 0.2401, 0.6374, 0.4935, 0.6401, 0.4741, 0.6522, 0.476, 0.6496, 0.4949, 0.1564, 0.2405, 0.1281, 0.198, 0.1563, 0.173, 0.1832, 0.2032, 0.2, 0.1824, 0.2273, 0.2088, 0.2143, 0.2253, 0.1832, 0.2032, 0.3962, 0.8817, 0.4045, 0.9011, 0.3974, 0.9175, 0.3887, 0.9182, 0.6013, 0.6856, 0.5991, 0.6665, 0.6112, 0.6658, 0.6132, 0.684, 0.6013, 0.609, 0.6039, 0.591, 0.6152, 0.5928, 0.6132, 0.6106, 0.5991, 0.6665, 0.5987, 0.6473, 0.6109, 0.6473, 0.6112, 0.6658, 0.2, 0.1824, 0.1832, 0.2032, 0.1563, 0.173, 0.1699, 0.1505, 0.203, 0.257, 0.1564, 0.2405, 0.1832, 0.2032, 0.2143, 0.2253, 0.2075, 0.3233, 0.1541, 0.3278, 0.1564, 0.2405, 0.203, 0.257, 0.6359, 0.5503, 0.6354, 0.5324, 0.6466, 0.5324, 0.6476, 0.5497, 0.2478, 0.2425, 0.2488, 0.2522, 0.2325, 0.2563, 0.2368, 0.2386, 0.6039, 0.7035, 0.6013, 0.6856, 0.6132, 0.684, 0.6152, 0.7018, 0.6132, 0.684, 0.6112, 0.6658, 0.6202, 0.6654, 0.6213, 0.683, 0.6132, 0.6106, 0.6152, 0.5928, 0.6235, 0.5927, 0.6213, 0.6115, 0.6112, 0.6658, 0.6109, 0.6473, 0.619, 0.6473, 0.6202, 0.6654, 0.6476, 0.5497, 0.6466, 0.5324, 0.6538, 0.5324, 0.6558, 0.5489, 0.6152, 0.7018, 0.6132, 0.684, 0.6213, 0.683, 0.6235, 0.7019, 0.5991, 0.628, 0.6013, 0.609, 0.6132, 0.6106, 0.6112, 0.6288, 0.6354, 0.5324, 0.6359, 0.5145, 0.6476, 0.5151, 0.6466, 0.5324, 0.5987, 0.6473, 0.5991, 0.628, 0.6112, 0.6288, 0.6109, 0.6473, 0.6401, 0.5906, 0.6374, 0.5712, 0.6496, 0.5698, 0.6522, 0.5887, 0.6374, 0.5712, 0.6359, 0.5503, 0.6476, 0.5497, 0.6496, 0.5698, 0.6359, 0.5145, 0.6374, 0.4935, 0.6496, 0.4949, 0.6476, 0.5151, 0.6558, 0.5158, 0.6583, 0.4961, 0.6665, 0.4978, 0.6633, 0.5166, 0.6583, 0.5686, 0.6558, 0.5489, 0.6633, 0.5481, 0.6665, 0.567, 0.6611, 0.5884, 0.6583, 0.5686, 0.6665, 0.567, 0.6718, 0.5835, 0.6496, 0.4949, 0.6522, 0.476, 0.6611, 0.4764, 0.6583, 0.4961, 0.6112, 0.6288, 0.6132, 0.6106, 0.6213, 0.6115, 0.6202, 0.6292, 0.6466, 0.5324, 0.6476, 0.5151, 0.6558, 0.5158, 0.6538, 0.5324, 0.6109, 0.6473, 0.6112, 0.6288, 0.6202, 0.6292, 0.619, 0.6473, 0.6522, 0.5887, 0.6496, 0.5698, 0.6583, 0.5686, 0.6611, 0.5884, 0.6496, 0.5698, 0.6476, 0.5497, 0.6558, 0.5489, 0.6583, 0.5686, 0.6476, 0.5151, 0.6496, 0.4949, 0.6583, 0.4961, 0.6558, 0.5158, 0.6859, 0.6455, 0.6859, 0.6699, 0.6702, 0.6662, 0.6702, 0.6494, 0.7016, 0.6494, 0.7016, 0.6662, 0.6859, 0.6699, 0.6859, 0.6455, 0.7011, 0.5949, 0.7011, 0.6136, 0.6857, 0.6179, 0.6857, 0.591, 0.6857, 0.591, 0.6857, 0.6179, 0.6702, 0.6136, 0.6702, 0.5949, 0.6235, 0.7019, 0.6213, 0.683, 0.6293, 0.6825, 0.6331, 0.6982, 0.6558, 0.5489, 0.6538, 0.5324, 0.6636, 0.5324, 0.6633, 0.5481, 0.6202, 0.6654, 0.619, 0.6473, 0.6291, 0.6473, 0.6291, 0.6647, 0.6213, 0.6115, 0.6235, 0.5927, 0.6331, 0.5964, 0.6293, 0.612, 0.6213, 0.683, 0.6202, 0.6654, 0.6291, 0.6647, 0.6293, 0.6825, 0.6583, 0.4961, 0.6611, 0.4764, 0.6718, 0.4812, 0.6665, 0.4978, 0.6202, 0.6292, 0.6213, 0.6115, 0.6293, 0.612, 0.6291, 0.6299, 0.6538, 0.5324, 0.6558, 0.5158, 0.6633, 0.5166, 0.6636, 0.5324, 0.619, 0.6473, 0.6202, 0.6292, 0.6291, 0.6299, 0.6291, 0.6473, 0.6161, 0.06702, 0.671, 0.0748, 0.6613, 0.0953, 0.6122, 0.09065, 0.5726, 0.06549, 0.6161, 0.06702, 0.6122, 0.09065, 0.5782, 0.08743, 0.2325, 0.2563, 0.203, 0.257, 0.2143, 0.2253, 0.2368, 0.2386, 0.5332, 0.4123, 0.5484, 0.381, 0.58, 0.3824, 0.5744, 0.4039, 0.4057, 0.4864, 0.4101, 0.493, 0.4066, 0.5009, 0.3974, 0.5006, 0.3956, 0.621, 0.3652, 0.6289, 0.3667, 0.5524, 0.3962, 0.5363, 0.5491, 0.6219, 0.5491, 0.5391, 0.5884, 0.5378, 0.5892, 0.6216, 0.3532, 0.5779, 0.3508, 0.6611, 0.3013, 0.6601, 0.3055, 0.5766, 0.3543, 0.8815, 0.3535, 0.9251, 0.3021, 0.9274, 0.3032, 0.8803, 0.3482, 0.7028, 0.3479, 0.7287, 0.2998, 0.73, 0.3008, 0.7026, 0.3056, 0.9574, 0.3021, 0.9274, 0.3535, 0.9251, 0.3563, 0.9527, 0.2546, 0.7102, 0.2119, 0.7332, 0.1888, 0.7271, 0.2532, 0.6875, 0.2424, 0.7772, 0.2198, 0.7804, 0.2167, 0.7574, 0.2306, 0.7435, 0.253, 0.954, 0.1996, 0.9302, 0.2212, 0.916, 0.2509, 0.9262, 0.2613, 0.7747, 0.2424, 0.7772, 0.2306, 0.7435, 0.2547, 0.7337, 0.3027, 0.7716, 0.2613, 0.7747, 0.2547, 0.7337, 0.2998, 0.73, 0.3056, 0.9574, 0.253, 0.954, 0.2509, 0.9262, 0.3021, 0.9274, 0.3008, 0.7026, 0.2546, 0.7102, 0.2532, 0.6875, 0.3013, 0.6601, 0.2251, 0.5402, 0.1883, 0.5622, 0.1596, 0.5277, 0.2014, 0.5019, 0.1839, 0.8649, 0.2091, 0.8674, 0.2023, 0.8993, 0.185, 0.9027, 0.1888, 0.7271, 0.194, 0.7541, 0.1808, 0.773, 0.1498, 0.7499, 0.1883, 0.7262, 0.1596, 0.5277, 0.1883, 0.5622, 0.2145, 0.6049, 0.2402, 0.6482, 0.2532, 0.6875, 0.1996, 0.9302, 0.185, 0.9027, 0.2023, 0.8993, 0.2212, 0.916, 0.2119, 0.7332, 0.2053, 0.7557, 0.194, 0.7541, 0.1888, 0.7271, 0.2306, 0.7435, 0.2167, 0.7574, 0.2053, 0.7557, 0.2119, 0.7332, 0.1762, 0.9434, 0.1603, 0.9083, 0.185, 0.9027, 0.1996, 0.9302, 0.1496, 0.861, 0.1839, 0.8649, 0.185, 0.9027, 0.1603, 0.9083, 0.2998, 0.73, 0.2547, 0.7337, 0.2546, 0.7102, 0.3008, 0.7026, 0.3072, 0.9998, 0.2563, 0.9847, 0.253, 0.954, 0.3056, 0.9574, 0.2563, 0.9847, 0.1762, 0.9434, 0.1996, 0.9302, 0.253, 0.954, 0.2547, 0.7337, 0.2306, 0.7435, 0.2119, 0.7332, 0.2546, 0.7102, 0.3072, 0.9998, 0.3056, 0.9574, 0.3563, 0.9527, 0.364, 0.9941, 0.3508, 0.6611, 0.3482, 0.7028, 0.3008, 0.7026, 0.3013, 0.6601, 0.5637, 0.5165, 0.5687, 0.5076, 0.5776, 0.5083, 0.5826, 0.5157, 0.5644, 0.4848, 0.5689, 0.4932, 0.5653, 0.5003, 0.5544, 0.5, 0.5826, 0.5157, 0.5776, 0.5083, 0.5806, 0.5002, 0.5896, 0.4999, 0.1653, 0.8103, 0.1931, 0.8182, 0.1839, 0.8649, 0.1496, 0.861, 0.1931, 0.8182, 0.2164, 0.8215, 0.2091, 0.8674, 0.1839, 0.8649, 0.2514, 0.5829, 0.2145, 0.6049, 0.1883, 0.5622, 0.2251, 0.5402, 0.3021, 0.9274, 0.2509, 0.9262, 0.258, 0.8771, 0.3032, 0.8803, 0.2509, 0.9262, 0.2212, 0.916, 0.2363, 0.8737, 0.258, 0.8771, 0.2212, 0.916, 0.2023, 0.8993, 0.2091, 0.8674, 0.2363, 0.8737, 0.354, 0.8241, 0.3543, 0.8815, 0.3032, 0.8803, 0.3045, 0.8249, 0.3956, 0.621, 0.3962, 0.5363, 0.4404, 0.5398, 0.441, 0.6222, 0.4253, 0.5176, 0.4201, 0.5088, 0.4238, 0.5009, 0.435, 0.5006, 0.5383, 0.3247, 0.5522, 0.3234, 0.5484, 0.381, 0.5332, 0.4123, 0.5712, 0.2372, 0.5764, 0.2636, 0.5454, 0.2675, 0.5343, 0.2377, 0.3479, 0.7287, 0.3514, 0.7676, 0.3027, 0.7716, 0.2998, 0.73, 0.3013, 0.6601, 0.2532, 0.6875, 0.2402, 0.6482, 0.2769, 0.6262, 0.2053, 0.7557, 0.2167, 0.7574, 0.2198, 0.7804, 0.2016, 0.7784, 0.194, 0.7541, 0.2053, 0.7557, 0.2016, 0.7784, 0.1808, 0.773, 0.5544, 0.5, 0.5653, 0.5003, 0.5687, 0.5076, 0.5637, 0.5165, 0.4947, 0.5395, 0.4949, 0.499, 0.5379, 0.4994, 0.5491, 0.5391, 0.3045, 0.8249, 0.2624, 0.8247, 0.2613, 0.7747, 0.3027, 0.7716, 0.2624, 0.8247, 0.242, 0.8238, 0.2424, 0.7772, 0.2613, 0.7747, 0.242, 0.8238, 0.2164, 0.8215, 0.2198, 0.7804, 0.2424, 0.7772, 0.495, 0.6222, 0.4947, 0.5395, 0.5491, 0.5391, 0.5491, 0.6219, 0.4949, 0.499, 0.4944, 0.4741, 0.55, 0.4753, 0.5379, 0.4994, 0.5826, 0.5157, 0.5884, 0.5378, 0.5491, 0.5391, 0.5637, 0.5165, 0.5644, 0.4848, 0.55, 0.4753, 0.5863, 0.4784, 0.5815, 0.4861, 0.5815, 0.4861, 0.5863, 0.4784, 0.5983, 0.4992, 0.5896, 0.4999, 0.4045, 0.5169, 0.3962, 0.5363, 0.3887, 0.4998, 0.3974, 0.5006, 0.5896, 0.4999, 0.5983, 0.4992, 0.5884, 0.5378, 0.5826, 0.5157, 0.3974, 0.5006, 0.3887, 0.4998, 0.4008, 0.4788, 0.4057, 0.4864, 0.4253, 0.5176, 0.4404, 0.5398, 0.3962, 0.5363, 0.4045, 0.5169, 0.4057, 0.4864, 0.4008, 0.4788, 0.4387, 0.4756, 0.4244, 0.485, 0.435, 0.5006, 0.4517, 0.4997, 0.4404, 0.5398, 0.4253, 0.5176, 0.4244, 0.485, 0.4387, 0.4756, 0.4517, 0.4997, 0.435, 0.5006, 0.5637, 0.5165, 0.5491, 0.5391, 0.5379, 0.4994, 0.5544, 0.5, 0.5544, 0.5, 0.5379, 0.4994, 0.55, 0.4753, 0.5644, 0.4848, 0.5687, 0.5076, 0.5707, 0.5045, 0.5752, 0.5045, 0.5776, 0.5083, 0.5689, 0.4932, 0.5708, 0.4962, 0.5683, 0.5003, 0.5653, 0.5003, 0.5776, 0.5083, 0.5752, 0.5045, 0.5774, 0.5003, 0.5806, 0.5002, 0.4201, 0.5088, 0.4179, 0.5055, 0.4205, 0.501, 0.4238, 0.5009, 0.5653, 0.5003, 0.5683, 0.5003, 0.5707, 0.5045, 0.5687, 0.5076, 0.5815, 0.4861, 0.5773, 0.4927, 0.5689, 0.4932, 0.5644, 0.4848, 0.435, 0.5006, 0.4238, 0.5009, 0.4198, 0.4934, 0.4244, 0.485, 0.5896, 0.4999, 0.5806, 0.5002, 0.5773, 0.4927, 0.5815, 0.4861, 0.3974, 0.5006, 0.4066, 0.5009, 0.4098, 0.5094, 0.4045, 0.5169, 0.4045, 0.5169, 0.4098, 0.5094, 0.4201, 0.5088, 0.4253, 0.5176, 0.4244, 0.485, 0.4198, 0.4934, 0.4101, 0.493, 0.4057, 0.4864, 0.4178, 0.4966, 0.4166, 0.4984, 0.4137, 0.4982, 0.4124, 0.4966, 0.4124, 0.5056, 0.4136, 0.5039, 0.4167, 0.5037, 0.4179, 0.5055, 0.4099, 0.501, 0.4125, 0.501, 0.4136, 0.5039, 0.4124, 0.5056, 0.4101, 0.493, 0.4124, 0.4966, 0.4099, 0.501, 0.4066, 0.5009, 0.5773, 0.4927, 0.5751, 0.4962, 0.5708, 0.4962, 0.5689, 0.4932, 0.4238, 0.5009, 0.4205, 0.501, 0.4178, 0.4966, 0.4198, 0.4934, 0.5806, 0.5002, 0.5774, 0.5003, 0.5751, 0.4962, 0.5773, 0.4927, 0.4066, 0.5009, 0.4099, 0.501, 0.4124, 0.5056, 0.4098, 0.5094, 0.4098, 0.5094, 0.4124, 0.5056, 0.4179, 0.5055, 0.4201, 0.5088, 0.4198, 0.4934, 0.4178, 0.4966, 0.4124, 0.4966, 0.4101, 0.493, 0.5708, 0.5003, 0.5716, 0.4979, 0.5742, 0.4978, 0.5749, 0.5003, 0.5716, 0.5028, 0.5708, 0.5003, 0.5749, 0.5003, 0.5742, 0.5029, 0.4136, 0.5039, 0.4125, 0.501, 0.4179, 0.501, 0.4167, 0.5037, 0.4125, 0.501, 0.4137, 0.4982, 0.4166, 0.4984, 0.4179, 0.501, 0.5683, 0.5003, 0.5708, 0.5003, 0.5716, 0.5028, 0.5707, 0.5045, 0.4179, 0.5055, 0.4167, 0.5037, 0.4179, 0.501, 0.4205, 0.501, 0.5752, 0.5045, 0.5742, 0.5029, 0.5749, 0.5003, 0.5774, 0.5003, 0.5708, 0.4962, 0.5716, 0.4979, 0.5708, 0.5003, 0.5683, 0.5003, 0.5707, 0.5045, 0.5716, 0.5028, 0.5742, 0.5029, 0.5752, 0.5045, 0.4124, 0.4966, 0.4137, 0.4982, 0.4125, 0.501, 0.4099, 0.501, 0.5751, 0.4962, 0.5742, 0.4978, 0.5716, 0.4979, 0.5708, 0.4962, 0.4205, 0.501, 0.4179, 0.501, 0.4166, 0.4984, 0.4178, 0.4966, 0.5774, 0.5003, 0.5749, 0.5003, 0.5742, 0.4978, 0.5751, 0.4962, 0.9041, 0.08411, 0.8566, 0.06705, 0.8616, 0.03661, 0.9064, 0.05147, 0.9553, 0.06269, 0.9472, 0.09285, 0.9041, 0.08411, 0.9064, 0.05147, 0.8566, 0.06705, 0.7966, 0.03292, 0.7942, 0.000205, 0.8616, 0.03661, 0.9049, 0.162, 0.8597, 0.1529, 0.8566, 0.06705, 0.9041, 0.08411, 0.8597, 0.1529, 0.7994, 0.1324, 0.7966, 0.03292, 0.8566, 0.06705, 0.759, 0.05183, 0.7416, 0.0851, 0.7221, 0.07652, 0.7507, 0.02235, 0.7966, 0.03292, 0.759, 0.05183, 0.7507, 0.02235, 0.7942, 0.000205, 0.7994, 0.1324, 0.7592, 0.1397, 0.759, 0.05183, 0.7966, 0.03292, 0.7592, 0.1397, 0.7381, 0.1589, 0.7416, 0.0851, 0.759, 0.05183, 0.5343, 0.2377, 0.5166, 0.2655, 0.4933, 0.2618, 0.4975, 0.2373, 0.7144, 0.1564, 0.7381, 0.1589, 0.7368, 0.2416, 0.7118, 0.2416, 0.4033, 0.2369, 0.4089, 0.2655, 0.3924, 0.2671, 0.3812, 0.2369, 0.429, 0.4737, 0.4296, 0.4165, 0.4881, 0.3905, 0.491, 0.4286, 0.386, 0.454, 0.3989, 0.4061, 0.4296, 0.4165, 0.429, 0.4737, 0.9486, 0.1655, 0.9499, 0.2416, 0.9053, 0.2416, 0.9049, 0.162, 0.4086, 0.3139, 0.3921, 0.3133, 0.3924, 0.2671, 0.4089, 0.2655, 0.4393, 0.3164, 0.4086, 0.3139, 0.4089, 0.2655, 0.44, 0.2627, 0.4942, 0.3186, 0.4393, 0.3164, 0.44, 0.2627, 0.4933, 0.2618, 0.5242, 0.3216, 0.4942, 0.3186, 0.4933, 0.2618, 0.5166, 0.2655, 0.4388, 0.237, 0.44, 0.2627, 0.4089, 0.2655, 0.4033, 0.2369, 0.5383, 0.3247, 0.5242, 0.3216, 0.5166, 0.2655, 0.5343, 0.2377, 0.3644, 0.3155, 0.3921, 0.3133, 0.3849, 0.3752, 0.367, 0.3947, 0.4975, 0.2373, 0.4933, 0.2618, 0.44, 0.2627, 0.4388, 0.237, 0.491, 0.4286, 0.4881, 0.3905, 0.5135, 0.3789, 0.5332, 0.4123, 0.367, 0.3947, 0.3849, 0.3752, 0.3989, 0.4061, 0.386, 0.454, 0.5751, 0.3229, 0.58, 0.3824, 0.5484, 0.381, 0.5522, 0.3234, 0.6178, 0.3215, 0.6212, 0.3794, 0.58, 0.3824, 0.5751, 0.3229, 0.6888, 0.3189, 0.6913, 0.3698, 0.6621, 0.3767, 0.6588, 0.3199, 0.7031, 0.2365, 0.6869, 0.2684, 0.6577, 0.2634, 0.6636, 0.2366, 0.7104, 0.317, 0.6888, 0.3189, 0.6869, 0.2684, 0.7031, 0.2365, 0.6227, 0.4003, 0.6212, 0.3794, 0.6621, 0.3767, 0.6713, 0.397, 0.617, 0.2368, 0.6171, 0.2637, 0.5764, 0.2636, 0.5712, 0.2372, 0.6713, 0.397, 0.6621, 0.3767, 0.6913, 0.3698, 0.7114, 0.3949, 0.7114, 0.3949, 0.6913, 0.3698, 0.6888, 0.3189, 0.7104, 0.317, 0.6869, 0.2684, 0.6888, 0.3189, 0.6588, 0.3199, 0.6577, 0.2634, 0.6171, 0.2637, 0.6178, 0.3215, 0.5751, 0.3229, 0.5764, 0.2636, 0.5764, 0.2636, 0.5751, 0.3229, 0.5522, 0.3234, 0.5454, 0.2675, 0.3812, 0.2369, 0.3924, 0.2671, 0.3921, 0.3133, 0.3644, 0.3155, 0.5332, 0.4123, 0.5135, 0.3789, 0.5242, 0.3216, 0.5383, 0.3247, 0.5135, 0.3789, 0.4881, 0.3905, 0.4942, 0.3186, 0.5242, 0.3216, 0.4881, 0.3905, 0.4296, 0.4165, 0.4393, 0.3164, 0.4942, 0.3186, 0.4296, 0.4165, 0.3989, 0.4061, 0.4086, 0.3139, 0.4393, 0.3164, 0.3989, 0.4061, 0.3849, 0.3752, 0.3921, 0.3133, 0.4086, 0.3139, 0.9472, 0.09285, 0.9486, 0.1655, 0.9049, 0.162, 0.9041, 0.08411, 0.7221, 0.07652, 0.7416, 0.0851, 0.7381, 0.1589, 0.7144, 0.1564, 0.7578, 0.2416, 0.7368, 0.2416, 0.7381, 0.1589, 0.7592, 0.1397, 0.7954, 0.2423, 0.7578, 0.2416, 0.7592, 0.1397, 0.7994, 0.1324, 0.8597, 0.2423, 0.7954, 0.2423, 0.7994, 0.1324, 0.8597, 0.1529, 0.9053, 0.2416, 0.8597, 0.2423, 0.8597, 0.1529, 0.9049, 0.162, 0.4951, 0.709, 0.495, 0.6222, 0.5491, 0.6219, 0.5485, 0.709, 0.5343, 0.2377, 0.5454, 0.2675, 0.5522, 0.3234, 0.5383, 0.3247, 0.3958, 0.709, 0.3956, 0.621, 0.441, 0.6222, 0.4417, 0.709, 0.3557, 0.4912, 0.3532, 0.5779, 0.3055, 0.5766, 0.3099, 0.4895, 0.5485, 0.709, 0.5491, 0.6219, 0.5892, 0.6216, 0.589, 0.709, 0.3958, 0.709, 0.3644, 0.709, 0.3652, 0.6289, 0.3956, 0.621, 0.4417, 0.709, 0.441, 0.6222, 0.495, 0.6222, 0.4951, 0.709, 0.6577, 0.2634, 0.6588, 0.3199, 0.6178, 0.3215, 0.6171, 0.2637, 0.6636, 0.2366, 0.6577, 0.2634, 0.6171, 0.2637, 0.617, 0.2368, 0.5744, 0.4039, 0.58, 0.3824, 0.6212, 0.3794, 0.6227, 0.4003, 0.6588, 0.3199, 0.6621, 0.3767, 0.6212, 0.3794, 0.6178, 0.3215, 0.4517, 0.4997, 0.4387, 0.4756, 0.4944, 0.4741, 0.4949, 0.499, 0.441, 0.6222, 0.4404, 0.5398, 0.4947, 0.5395, 0.495, 0.6222, 0.2363, 0.8737, 0.2091, 0.8674, 0.2164, 0.8215, 0.242, 0.8238, 0.258, 0.8771, 0.2363, 0.8737, 0.242, 0.8238, 0.2624, 0.8247, 0.3032, 0.8803, 0.258, 0.8771, 0.2624, 0.8247, 0.3045, 0.8249, 0.4404, 0.5398, 0.4517, 0.4997, 0.4949, 0.499, 0.4947, 0.5395, 0.3514, 0.7676, 0.354, 0.8241, 0.3045, 0.8249, 0.3027, 0.7716, 0.2769, 0.6262, 0.2402, 0.6482, 0.2145, 0.6049, 0.2514, 0.5829, 0.2016, 0.7784, 0.2198, 0.7804, 0.2164, 0.8215, 0.1931, 0.8182, 0.1808, 0.773, 0.2016, 0.7784, 0.1931, 0.8182, 0.1653, 0.8103, 0.6007, 0.5712, 0.6129, 0.5698, 0.6155, 0.5887, 0.6033, 0.5906, 0.01648, 0.7973, 0.1038, 0.8393, 0.08924, 0.8868, 0.000205, 0.8499, 0.1038, 0.8393, 0.1496, 0.861, 0.125, 0.904, 0.08924, 0.8868, 0.6381, 0.609, 0.65, 0.6106, 0.648, 0.6288, 0.6358, 0.628, 0.6381, 0.6856, 0.65, 0.684, 0.652, 0.7018, 0.6406, 0.7035, 0.6358, 0.628, 0.648, 0.6288, 0.6477, 0.6473, 0.6354, 0.6473, 0.1218, 0.7894, 0.1653, 0.8103, 0.1496, 0.861, 0.1038, 0.8393, 0.04321, 0.7416, 0.1218, 0.7894, 0.1038, 0.8393, 0.01648, 0.7973, 0.5992, 0.5145, 0.6108, 0.5151, 0.6099, 0.5324, 0.5987, 0.5324, 0.1229, 0.6617, 0.1883, 0.7262, 0.1498, 0.7499, 0.08043, 0.6923, 0.6406, 0.591, 0.652, 0.5928, 0.65, 0.6106, 0.6381, 0.609, 0.65, 0.6106, 0.6581, 0.6115, 0.6569, 0.6292, 0.648, 0.6288, 0.65, 0.684, 0.6581, 0.683, 0.6602, 0.7019, 0.652, 0.7018, 0.648, 0.6288, 0.6569, 0.6292, 0.6558, 0.6473, 0.6477, 0.6473, 0.6108, 0.5151, 0.619, 0.5158, 0.617, 0.5324, 0.6099, 0.5324, 0.652, 0.5928, 0.6602, 0.5927, 0.6581, 0.6115, 0.65, 0.6106, 0.6358, 0.6665, 0.648, 0.6658, 0.65, 0.684, 0.6381, 0.6856, 0.5987, 0.5324, 0.6099, 0.5324, 0.6108, 0.5497, 0.5992, 0.5503, 0.6354, 0.6473, 0.6477, 0.6473, 0.648, 0.6658, 0.6358, 0.6665, 0.6033, 0.4741, 0.6155, 0.476, 0.6129, 0.4949, 0.6007, 0.4935, 0.6007, 0.4935, 0.6129, 0.4949, 0.6108, 0.5151, 0.5992, 0.5145, 0.5992, 0.5503, 0.6108, 0.5497, 0.6129, 0.5698, 0.6007, 0.5712, 0.619, 0.5489, 0.6265, 0.5481, 0.6297, 0.567, 0.6216, 0.5686, 0.6216, 0.4961, 0.6297, 0.4978, 0.6265, 0.5166, 0.619, 0.5158, 0.6244, 0.4764, 0.635, 0.4812, 0.6297, 0.4978, 0.6216, 0.4961, 0.6129, 0.5698, 0.6216, 0.5686, 0.6244, 0.5884, 0.6155, 0.5887, 0.648, 0.6658, 0.6569, 0.6654, 0.6581, 0.683, 0.65, 0.684, 0.6099, 0.5324, 0.617, 0.5324, 0.619, 0.5489, 0.6108, 0.5497, 0.6477, 0.6473, 0.6558, 0.6473, 0.6569, 0.6654, 0.648, 0.6658, 0.6155, 0.476, 0.6244, 0.4764, 0.6216, 0.4961, 0.6129, 0.4949, 0.6129, 0.4949, 0.6216, 0.4961, 0.619, 0.5158, 0.6108, 0.5151, 0.6108, 0.5497, 0.619, 0.5489, 0.6216, 0.5686, 0.6129, 0.5698, 0.6859, 0.6947, 0.6702, 0.6908, 0.6702, 0.674, 0.6859, 0.6703, 0.7016, 0.6908, 0.6859, 0.6947, 0.6859, 0.6703, 0.7016, 0.674, 0.6702, 0.6221, 0.6857, 0.6183, 0.6857, 0.6451, 0.6702, 0.6409, 0.6857, 0.6183, 0.7011, 0.6221, 0.7011, 0.6409, 0.6857, 0.6451, 0.6602, 0.5927, 0.6698, 0.5964, 0.666, 0.612, 0.6581, 0.6115, 0.619, 0.5158, 0.6265, 0.5166, 0.6268, 0.5324, 0.617, 0.5324, 0.6569, 0.6292, 0.6659, 0.6299, 0.6658, 0.6473, 0.6558, 0.6473, 0.6581, 0.683, 0.666, 0.6825, 0.6698, 0.6982, 0.6602, 0.7019, 0.6581, 0.6115, 0.666, 0.612, 0.6659, 0.6299, 0.6569, 0.6292, 0.6216, 0.5686, 0.6297, 0.567, 0.635, 0.5835, 0.6244, 0.5884, 0.6569, 0.6654, 0.6659, 0.6647, 0.666, 0.6825, 0.6581, 0.683, 0.617, 0.5324, 0.6268, 0.5324, 0.6265, 0.5481, 0.619, 0.5489, 0.6558, 0.6473, 0.6658, 0.6473, 0.6659, 0.6647, 0.6569, 0.6654, 0.08043, 0.6923, 0.1498, 0.7499, 0.1218, 0.7894, 0.04321, 0.7416, 0.1498, 0.7499, 0.1808, 0.773, 0.1653, 0.8103, 0.1218, 0.7894, 0.2786, 0.2842, 0.2488, 0.3018, 0.2325, 0.2563, 0.2488, 0.2522, 0.2488, 0.3018, 0.2075, 0.3233, 0.203, 0.257, 0.2325, 0.2563, 0.2786, 0.2842, 0.3138, 0.3188, 0.2777, 0.3443, 0.2488, 0.3018, 0.2488, 0.3018, 0.2777, 0.3443, 0.2234, 0.369, 0.2075, 0.3233, 0.2075, 0.3233, 0.2234, 0.369, 0.1829, 0.3924, 0.1602, 0.3523, 0.1083, 0.3208, 0.1112, 0.2384, 0.1564, 0.2405, 0.1541, 0.3278])
me_cube.materials.append(mat_material)
me_cube.use_remesh_preserve_volume = False
me_cube.use_remesh_preserve_attributes = False
me_cube.use_mirror_vertex_groups = False
me_cube.update()

# ---- objects
ob_cube = bpy.data.objects.new('Cube', me_cube)

# ---- transforms, parenting, visibility, modifiers, constraints
ob_cube.location = (0.0, 0.0, 0.0)
ob_cube.lock_rotations_4d = False
ob_cube.empty_display_type = 'ARROWS'
ob_cube.lineart.crease_threshold = 0.0

# ---- collection membership
col_collection.objects.link(ob_cube)

# ---- scene / render settings (as saved in the file)
scene.frame_start = 1; scene.frame_end = 250; scene.frame_set(1)
scene.render.engine = 'BLENDER_EEVEE_NEXT'
scene.cycles.use_denoising = False
scene.cycles.samples = 128
scene.cycles.sampling_pattern = 'TABULATED_SOBOL'
scene.cycles.use_adaptive_sampling = False
scene.cycles.use_light_tree = False
scene.view_settings.view_transform = 'Filmic'
bpy.context.view_layer.update()

# ---- added for rendering (the .blend has no active camera and no usable light): camera, sun
cam_auto = bpy.data.cameras.new('AutoCamera')
cam_auto.lens = 50.0
cam_auto.sensor_width = 36.0
cam_auto.clip_end = 1000.0
ob_auto_camera = bpy.data.objects.new('AutoCamera', cam_auto)
scene.collection.objects.link(ob_auto_camera)
ob_auto_camera.location = (6.48915, -7.07062, 5.30932)
ob_auto_camera.rotation_euler = (1.09748, -7.21219e-08, 0.694738)
scene.camera = ob_auto_camera
light_auto_sun = bpy.data.lights.new('AutoSun', 'SUN')
light_auto_sun.energy = 3.0
light_auto_sun.angle = 0.0523599
ob_auto_sun = bpy.data.objects.new('AutoSun', light_auto_sun)
scene.collection.objects.link(ob_auto_sun)
ob_auto_sun.rotation_euler = (0.872665, 0.174533, 0.523599)
bpy.context.view_layer.update()

